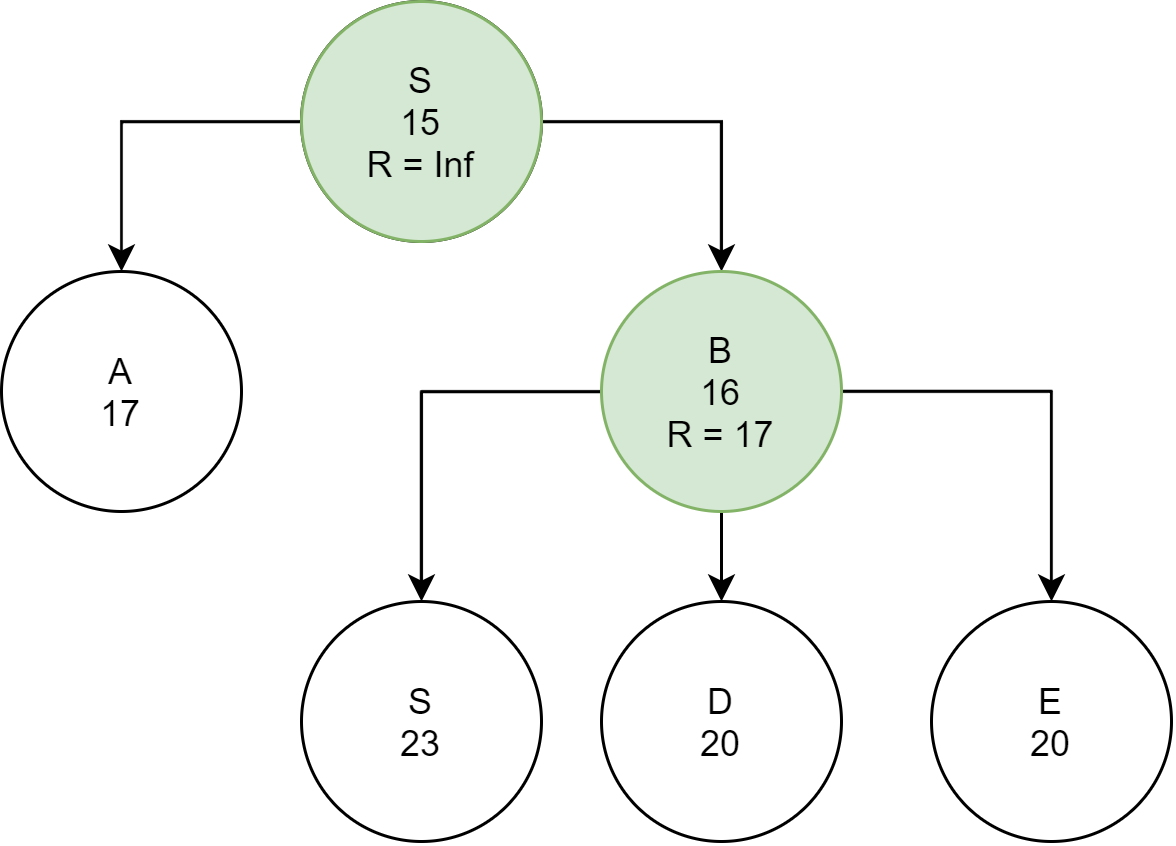

The diagram above was exported from draw.io. Its source (the exported page's mxGraphModel, read from the mxfile embedded in the PNG):
<mxGraphModel dx="1483" dy="713" grid="1" gridSize="10" guides="1" tooltips="1" connect="1" arrows="1" fold="1" page="1" pageScale="1" pageWidth="850" pageHeight="1100" math="0" shadow="0">
  <root>
    <mxCell id="0" />
    <mxCell id="1" parent="0" />
    <mxCell id="2" value="" style="ellipse;whiteSpace=wrap;html=1;aspect=fixed;" vertex="1" parent="1">
      <mxGeometry x="400" y="580" width="80" height="80" as="geometry" />
    </mxCell>
    <mxCell id="3" value="" style="edgeStyle=orthogonalEdgeStyle;rounded=0;orthogonalLoop=1;jettySize=auto;html=1;" edge="1" source="5" target="6" parent="1">
      <mxGeometry relative="1" as="geometry" />
    </mxCell>
    <mxCell id="4" value="" style="edgeStyle=orthogonalEdgeStyle;rounded=0;orthogonalLoop=1;jettySize=auto;html=1;" edge="1" source="5" target="10" parent="1">
      <mxGeometry relative="1" as="geometry" />
    </mxCell>
    <mxCell id="5" value="S&lt;br&gt;15&lt;br&gt;R = Inf" style="ellipse;whiteSpace=wrap;html=1;aspect=fixed;fillColor=#d5e8d4;strokeColor=#82b366;" vertex="1" parent="1">
      <mxGeometry x="400" y="580" width="80" height="80" as="geometry" />
    </mxCell>
    <mxCell id="6" value="A&lt;br&gt;17" style="ellipse;whiteSpace=wrap;html=1;aspect=fixed;" vertex="1" parent="1">
      <mxGeometry x="300" y="670" width="80" height="80" as="geometry" />
    </mxCell>
    <mxCell id="7" value="" style="edgeStyle=orthogonalEdgeStyle;rounded=0;orthogonalLoop=1;jettySize=auto;html=1;" edge="1" source="10" target="11" parent="1">
      <mxGeometry relative="1" as="geometry" />
    </mxCell>
    <mxCell id="8" value="" style="edgeStyle=orthogonalEdgeStyle;rounded=0;orthogonalLoop=1;jettySize=auto;html=1;" edge="1" source="10" target="12" parent="1">
      <mxGeometry relative="1" as="geometry" />
    </mxCell>
    <mxCell id="9" value="" style="edgeStyle=orthogonalEdgeStyle;rounded=0;orthogonalLoop=1;jettySize=auto;html=1;" edge="1" source="10" target="13" parent="1">
      <mxGeometry relative="1" as="geometry" />
    </mxCell>
    <mxCell id="10" value="B&lt;br&gt;16&lt;br&gt;R = 17" style="ellipse;whiteSpace=wrap;html=1;aspect=fixed;fillColor=#d5e8d4;strokeColor=#82b366;" vertex="1" parent="1">
      <mxGeometry x="500" y="670" width="80" height="80" as="geometry" />
    </mxCell>
    <mxCell id="11" value="D&lt;br&gt;20" style="ellipse;whiteSpace=wrap;html=1;aspect=fixed;" vertex="1" parent="1">
      <mxGeometry x="500" y="780" width="80" height="80" as="geometry" />
    </mxCell>
    <mxCell id="12" value="E&lt;br&gt;20" style="ellipse;whiteSpace=wrap;html=1;aspect=fixed;" vertex="1" parent="1">
      <mxGeometry x="610" y="780" width="80" height="80" as="geometry" />
    </mxCell>
    <mxCell id="13" value="S&lt;br&gt;23" style="ellipse;whiteSpace=wrap;html=1;aspect=fixed;" vertex="1" parent="1">
      <mxGeometry x="400" y="780" width="80" height="80" as="geometry" />
    </mxCell>
  </root>
</mxGraphModel>